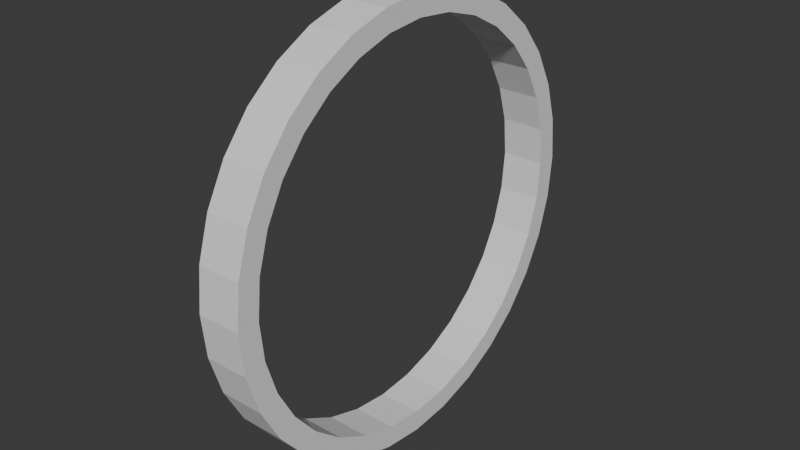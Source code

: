 # Source: decoupler.blend  (saved by Blender 4.2.66; exported with 4.5.12 LTS)
import bpy
from mathutils import Matrix  # noqa: F401  (used for matrix-valued properties, if any)

bpy.ops.wm.read_factory_settings(use_empty=True)
scene = bpy.context.scene
scene.name = 'Scene'

# ---- collections
col_collection = bpy.data.collections.new('Collection'); scene.collection.children.link(col_collection)

# ---- world
world_world = bpy.data.worlds.new('World'); scene.world = world_world
world_world.use_nodes = True; world_world.node_tree.nodes.clear()
_N = world_world.node_tree.nodes; _L = world_world.node_tree.links
n0 = _N.new('ShaderNodeOutputWorld'); n0.name = 'World Output'; n0.location = (300, 300)
n1 = _N.new('ShaderNodeBackground'); n1.name = 'Background'; n1.location = (10, 300)
n1.inputs[0].default_value = (0.05088, 0.05088, 0.05088, 1.0)
_L.new(n1.outputs[0], n0.inputs[0])
n0.is_active_output = True
world_world.color = (0.05088, 0.05088, 0.05088)
world_world.use_sun_shadow = False
world_world.sun_shadow_jitter_overblur = 0.0

# ---- meshes
me_cylinder_001 = bpy.data.meshes.new('Cylinder.001')
me_cylinder_001.from_pydata([(0.0, 0.5, -0.05), (0.0, 0.5, 0.05), (0.09755, 0.4904, -0.05), (0.09755, 0.4904, 0.05), (0.1913, 0.4619, -0.05), (0.1913, 0.4619, 0.05), (0.2778, 0.4157, -0.05), (0.2778, 0.4157, 0.05), (0.3536, 0.3536, -0.05), (0.3536, 0.3536, 0.05), (0.4157, 0.2778, -0.05), (0.4157, 0.2778, 0.05), (0.4619, 0.1913, -0.05), (0.4619, 0.1913, 0.05), (0.4904, 0.09755, -0.05), (0.4904, 0.09755, 0.05), (0.5, 0.0, -0.05), (0.5, 0.0, 0.05), (0.4904, -0.09755, -0.05), (0.4904, -0.09755, 0.05), (0.4619, -0.1913, -0.05), (0.4619, -0.1913, 0.05), (0.4157, -0.2778, -0.05), (0.4157, -0.2778, 0.05), (0.3536, -0.3536, -0.05), (0.3536, -0.3536, 0.05), (0.2778, -0.4157, -0.05), (0.2778, -0.4157, 0.05), (0.1913, -0.4619, -0.05), (0.1913, -0.4619, 0.05), (0.09755, -0.4904, -0.05), (0.09755, -0.4904, 0.05), (0.0, -0.5, -0.05), (0.0, -0.5, 0.05), (-0.09755, -0.4904, -0.05), (-0.09755, -0.4904, 0.05), (-0.1913, -0.4619, -0.05), (-0.1913, -0.4619, 0.05), (-0.2778, -0.4157, -0.05), (-0.2778, -0.4157, 0.05), (-0.3536, -0.3536, -0.05), (-0.3536, -0.3536, 0.05), (-0.4157, -0.2778, -0.05), (-0.4157, -0.2778, 0.05), (-0.4619, -0.1913, -0.05), (-0.4619, -0.1913, 0.05), (-0.4904, -0.09755, -0.05), (-0.4904, -0.09755, 0.05), (-0.5, 0.0, -0.05), (-0.5, 0.0, 0.05), (-0.4904, 0.09755, -0.05), (-0.4904, 0.09755, 0.05), (-0.4619, 0.1913, -0.05), (-0.4619, 0.1913, 0.05), (-0.4157, 0.2778, -0.05), (-0.4157, 0.2778, 0.05), (-0.3536, 0.3536, -0.05), (-0.3536, 0.3536, 0.05), (-0.2778, 0.4157, -0.05), (-0.2778, 0.4157, 0.05), (-0.1913, 0.4619, -0.05), (-0.1913, 0.4619, 0.05), (-0.09755, 0.4904, -0.05), (-0.09755, 0.4904, 0.05), (-0.3742, 0.25, 0.05), (-0.25, 0.3742, 0.05), (-0.3182, 0.3182, 0.05), (-0.08779, 0.4414, 0.05), (-0.1722, 0.4157, 0.05), (0.08779, 0.4414, 0.05), (0.0, 0.45, 0.05), (-0.45, 0.0, 0.05), (-0.4414, 0.08779, 0.05), (-0.4414, -0.08779, 0.05), (-0.3742, -0.25, 0.05), (-0.25, -0.3742, 0.05), (-0.3182, -0.3182, 0.05), (-0.4157, -0.1722, 0.05), (-0.08779, -0.4414, 0.05), (0.08779, -0.4414, 0.05), (0.0, -0.45, 0.05), (0.3182, -0.3182, 0.05), (0.25, -0.3742, 0.05), (0.3742, -0.25, 0.05), (0.1722, -0.4157, 0.05), (0.25, 0.3742, 0.05), (0.3742, 0.25, 0.05), (0.3182, 0.3182, 0.05), (0.45, 0.0, 0.05), (0.4414, -0.08779, 0.05), (0.4414, 0.08779, 0.05), (0.4157, 0.1722, 0.05), (-0.4157, 0.1722, 0.05), (0.1722, 0.4157, 0.05), (-0.1722, -0.4157, 0.05), (0.4157, -0.1722, 0.05), (0.0, 0.45, -0.05), (0.1722, 0.4157, -0.05), (0.08779, 0.4414, -0.05), (0.3182, 0.3182, -0.05), (0.3742, 0.25, -0.05), (0.4157, 0.1722, -0.05), (0.25, 0.3742, -0.05), (0.1722, -0.4157, -0.05), (0.3182, -0.3182, -0.05), (0.25, -0.3742, -0.05), (0.4157, -0.1722, -0.05), (0.3742, -0.25, -0.05), (0.45, 0.0, -0.05), (0.4414, -0.08779, -0.05), (-0.4157, -0.1722, -0.05), (-0.3182, -0.3182, -0.05), (-0.3742, -0.25, -0.05), (-0.1722, -0.4157, -0.05), (-0.25, -0.3742, -0.05), (0.0, -0.45, -0.05), (-0.08779, -0.4414, -0.05), (-0.45, 0.0, -0.05), (-0.4157, 0.1722, -0.05), (-0.4414, 0.08779, -0.05), (-0.3182, 0.3182, -0.05), (-0.1722, 0.4157, -0.05), (-0.25, 0.3742, -0.05), (-0.3742, 0.25, -0.05), (0.4414, 0.08779, -0.05), (0.08779, -0.4414, -0.05), (-0.4414, -0.08779, -0.05), (-0.08779, 0.4414, -0.05)], [], [(0, 1, 3, 2), (2, 3, 5, 4), (4, 5, 7, 6), (6, 7, 9, 8), (8, 9, 11, 10), (10, 11, 13, 12), (12, 13, 15, 14), (14, 15, 17, 16), (16, 17, 19, 18), (18, 19, 21, 20), (20, 21, 23, 22), (22, 23, 25, 24), (24, 25, 27, 26), (26, 27, 29, 28), (28, 29, 31, 30), (30, 31, 33, 32), (32, 33, 35, 34), (34, 35, 37, 36), (36, 37, 39, 38), (38, 39, 41, 40), (40, 41, 43, 42), (42, 43, 45, 44), (44, 45, 47, 46), (46, 47, 49, 48), (48, 49, 51, 50), (50, 51, 53, 52), (52, 53, 55, 54), (54, 55, 57, 56), (56, 57, 59, 58), (58, 59, 61, 60), (1, 70, 69, 3), (69, 93, 5, 3), (60, 61, 63, 62), (62, 63, 1, 0), (96, 127, 62, 0), (2, 98, 96, 0), (98, 69, 70, 96), (97, 93, 69, 98), (102, 85, 93, 97), (99, 87, 85, 102), (86, 87, 99, 100), (91, 86, 100, 101), (90, 91, 101, 124), (88, 90, 124, 108), (89, 88, 108, 109), (95, 89, 109, 106), (83, 95, 106, 107), (81, 83, 107, 104), (82, 81, 104, 105), (84, 82, 105, 103), (79, 84, 103, 125), (80, 79, 125, 115), (78, 80, 115, 116), (94, 78, 116, 113), (75, 94, 113, 114), (76, 75, 114, 111), (112, 74, 76, 111), (110, 77, 74, 112), (126, 73, 77, 110), (117, 71, 73, 126), (119, 72, 71, 117), (118, 92, 72, 119), (123, 64, 92, 118), (120, 66, 64, 123), (122, 65, 66, 120), (121, 68, 65, 122), (127, 67, 68, 121), (96, 70, 67, 127), (93, 85, 7, 5), (85, 87, 9, 7), (87, 86, 11, 9), (86, 91, 13, 11), (91, 90, 15, 13), (90, 88, 17, 15), (88, 89, 19, 17), (89, 95, 21, 19), (95, 83, 23, 21), (83, 81, 25, 23), (81, 82, 27, 25), (82, 84, 29, 27), (84, 79, 31, 29), (79, 80, 33, 31), (80, 78, 35, 33), (78, 94, 37, 35), (94, 75, 39, 37), (75, 76, 41, 39), (76, 74, 43, 41), (74, 77, 45, 43), (77, 73, 47, 45), (73, 71, 49, 47), (71, 72, 51, 49), (72, 92, 53, 51), (92, 64, 55, 53), (64, 66, 57, 55), (66, 65, 59, 57), (65, 68, 61, 59), (68, 67, 63, 61), (67, 70, 1, 63), (127, 121, 60, 62), (121, 122, 58, 60), (122, 120, 56, 58), (120, 123, 54, 56), (123, 118, 52, 54), (118, 119, 50, 52), (119, 117, 48, 50), (117, 126, 46, 48), (126, 110, 44, 46), (110, 112, 42, 44), (112, 111, 40, 42), (111, 114, 38, 40), (114, 113, 36, 38), (113, 116, 34, 36), (116, 115, 32, 34), (115, 125, 30, 32), (125, 103, 28, 30), (103, 105, 26, 28), (105, 104, 24, 26), (104, 107, 22, 24), (107, 106, 20, 22), (106, 109, 18, 20), (109, 108, 16, 18), (108, 124, 14, 16), (124, 101, 12, 14), (101, 100, 10, 12), (100, 99, 8, 10), (99, 102, 6, 8), (102, 97, 4, 6), (97, 98, 2, 4)])
_uv = me_cylinder_001.uv_layers.new(name='UVMap')
_uv.uv.foreach_set('vector', [1.0, 0.5, 1.0, 1.0, 0.9688, 1.0, 0.9688, 0.5, 0.9688, 0.5, 0.9688, 1.0, 0.9375, 1.0, 0.9375, 0.5, 0.9375, 0.5, 0.9375, 1.0, 0.9062, 1.0, 0.9062, 0.5, 0.9062, 0.5, 0.9062, 1.0, 0.875, 1.0, 0.875, 0.5, 0.875, 0.5, 0.875, 1.0, 0.8438, 1.0, 0.8438, 0.5, 0.8438, 0.5, 0.8438, 1.0, 0.8125, 1.0, 0.8125, 0.5, 0.8125, 0.5, 0.8125, 1.0, 0.7812, 1.0, 0.7812, 0.5, 0.7812, 0.5, 0.7812, 1.0, 0.75, 1.0, 0.75, 0.5, 0.75, 0.5, 0.75, 1.0, 0.7188, 1.0, 0.7188, 0.5, 0.7188, 0.5, 0.7188, 1.0, 0.6875, 1.0, 0.6875, 0.5, 0.6875, 0.5, 0.6875, 1.0, 0.6562, 1.0, 0.6562, 0.5, 0.6562, 0.5, 0.6562, 1.0, 0.625, 1.0, 0.625, 0.5, 0.625, 0.5, 0.625, 1.0, 0.5938, 1.0, 0.5938, 0.5, 0.5938, 0.5, 0.5938, 1.0, 0.5625, 1.0, 0.5625, 0.5, 0.5625, 0.5, 0.5625, 1.0, 0.5312, 1.0, 0.5312, 0.5, 0.5312, 0.5, 0.5312, 1.0, 0.5, 1.0, 0.5, 0.5, 0.5, 0.5, 0.5, 1.0, 0.4688, 1.0, 0.4688, 0.5, 0.4688, 0.5, 0.4688, 1.0, 0.4375, 1.0, 0.4375, 0.5, 0.4375, 0.5, 0.4375, 1.0, 0.4062, 1.0, 0.4062, 0.5, 0.4062, 0.5, 0.4062, 1.0, 0.375, 1.0, 0.375, 0.5, 0.375, 0.5, 0.375, 1.0, 0.3438, 1.0, 0.3438, 0.5, 0.3438, 0.5, 0.3438, 1.0, 0.3125, 1.0, 0.3125, 0.5, 0.3125, 0.5, 0.3125, 1.0, 0.2812, 1.0, 0.2812, 0.5, 0.2812, 0.5, 0.2812, 1.0, 0.25, 1.0, 0.25, 0.5, 0.25, 0.5, 0.25, 1.0, 0.2188, 1.0, 0.2188, 0.5, 0.2188, 0.5, 0.2188, 1.0, 0.1875, 1.0, 0.1875, 0.5, 0.1875, 0.5, 0.1875, 1.0, 0.1562, 1.0, 0.1562, 0.5, 0.1562, 0.5, 0.1562, 1.0, 0.125, 1.0, 0.125, 0.5, 0.125, 0.5, 0.125, 1.0, 0.09375, 1.0, 0.09375, 0.5, 0.09375, 0.5, 0.09375, 1.0, 0.0625, 1.0, 0.0625, 0.5, 0.0, 1.0, 0.0, 0.875, 0.9688, 0.875, 0.9688, 1.0, 0.9688, 0.875, 0.9375, 0.875, 0.9375, 1.0, 0.9688, 1.0, 0.0625, 0.5, 0.0625, 1.0, 0.03125, 1.0, 0.03125, 0.5, 0.03125, 0.5, 0.03125, 1.0, 0.0, 1.0, 0.0, 0.5, 0.0, 0.625, 0.03125, 0.625, 0.03125, 0.5, 0.0, 0.5, 0.9688, 0.5, 0.9688, 0.625, 1.0, 0.625, 1.0, 0.5, 0.9688, 0.625, 0.9688, 0.875, 1.0, 0.875, 1.0, 0.625, 0.9375, 0.625, 0.9375, 0.875, 0.9688, 0.875, 0.9688, 0.625, 0.9062, 0.625, 0.9062, 0.875, 0.9375, 0.875, 0.9375, 0.625, 0.875, 0.625, 0.875, 0.875, 0.9062, 0.875, 0.9062, 0.625, 0.8438, 0.875, 0.875, 0.875, 0.875, 0.625, 0.8438, 0.625, 0.8125, 0.875, 0.8438, 0.875, 0.8438, 0.625, 0.8125, 0.625, 0.7812, 0.875, 0.8125, 0.875, 0.8125, 0.625, 0.7812, 0.625, 0.75, 0.875, 0.7812, 0.875, 0.7812, 0.625, 0.75, 0.625, 0.7188, 0.875, 0.75, 0.875, 0.75, 0.625, 0.7188, 0.625, 0.6875, 0.875, 0.7188, 0.875, 0.7188, 0.625, 0.6875, 0.625, 0.6562, 0.875, 0.6875, 0.875, 0.6875, 0.625, 0.6562, 0.625, 0.625, 0.875, 0.6562, 0.875, 0.6562, 0.625, 0.625, 0.625, 0.5938, 0.875, 0.625, 0.875, 0.625, 0.625, 0.5938, 0.625, 0.5625, 0.875, 0.5938, 0.875, 0.5938, 0.625, 0.5625, 0.625, 0.5312, 0.875, 0.5625, 0.875, 0.5625, 0.625, 0.5312, 0.625, 0.5, 0.875, 0.5312, 0.875, 0.5312, 0.625, 0.5, 0.625, 0.4688, 0.875, 0.5, 0.875, 0.5, 0.625, 0.4688, 0.625, 0.4375, 0.875, 0.4688, 0.875, 0.4688, 0.625, 0.4375, 0.625, 0.4062, 0.875, 0.4375, 0.875, 0.4375, 0.625, 0.4062, 0.625, 0.375, 0.875, 0.4062, 0.875, 0.4062, 0.625, 0.375, 0.625, 0.3438, 0.625, 0.3438, 0.875, 0.375, 0.875, 0.375, 0.625, 0.3125, 0.625, 0.3125, 0.875, 0.3438, 0.875, 0.3438, 0.625, 0.2812, 0.625, 0.2812, 0.875, 0.3125, 0.875, 0.3125, 0.625, 0.25, 0.625, 0.25, 0.875, 0.2812, 0.875, 0.2812, 0.625, 0.2188, 0.625, 0.2188, 0.875, 0.25, 0.875, 0.25, 0.625, 0.1875, 0.625, 0.1875, 0.875, 0.2188, 0.875, 0.2188, 0.625, 0.1562, 0.625, 0.1562, 0.875, 0.1875, 0.875, 0.1875, 0.625, 0.125, 0.625, 0.125, 0.875, 0.1562, 0.875, 0.1562, 0.625, 0.09375, 0.625, 0.09375, 0.875, 0.125, 0.875, 0.125, 0.625, 0.0625, 0.625, 0.0625, 0.875, 0.09375, 0.875, 0.09375, 0.625, 0.03125, 0.625, 0.03125, 0.875, 0.0625, 0.875, 0.0625, 0.625, 0.0, 0.625, 0.0, 0.875, 0.03125, 0.875, 0.03125, 0.625, 0.9375, 0.875, 0.9062, 0.875, 0.9062, 1.0, 0.9375, 1.0, 0.9062, 0.875, 0.875, 0.875, 0.875, 1.0, 0.9062, 1.0, 0.875, 0.875, 0.8438, 0.875, 0.8438, 1.0, 0.875, 1.0, 0.8438, 0.875, 0.8125, 0.875, 0.8125, 1.0, 0.8438, 1.0, 0.8125, 0.875, 0.7812, 0.875, 0.7812, 1.0, 0.8125, 1.0, 0.7812, 0.875, 0.75, 0.875, 0.75, 1.0, 0.7812, 1.0, 0.75, 0.875, 0.7188, 0.875, 0.7188, 1.0, 0.75, 1.0, 0.7188, 0.875, 0.6875, 0.875, 0.6875, 1.0, 0.7188, 1.0, 0.6875, 0.875, 0.6562, 0.875, 0.6562, 1.0, 0.6875, 1.0, 0.6562, 0.875, 0.625, 0.875, 0.625, 1.0, 0.6562, 1.0, 0.625, 0.875, 0.5938, 0.875, 0.5938, 1.0, 0.625, 1.0, 0.5938, 0.875, 0.5625, 0.875, 0.5625, 1.0, 0.5938, 1.0, 0.5625, 0.875, 0.5312, 0.875, 0.5312, 1.0, 0.5625, 1.0, 0.5312, 0.875, 0.5, 0.875, 0.5, 1.0, 0.5312, 1.0, 0.5, 0.875, 0.4688, 0.875, 0.4688, 1.0, 0.5, 1.0, 0.4688, 0.875, 0.4375, 0.875, 0.4375, 1.0, 0.4688, 1.0, 0.4375, 0.875, 0.4062, 0.875, 0.4062, 1.0, 0.4375, 1.0, 0.4062, 0.875, 0.375, 0.875, 0.375, 1.0, 0.4062, 1.0, 0.375, 0.875, 0.3438, 0.875, 0.3438, 1.0, 0.375, 1.0, 0.3438, 0.875, 0.3125, 0.875, 0.3125, 1.0, 0.3438, 1.0, 0.3125, 0.875, 0.2812, 0.875, 0.2812, 1.0, 0.3125, 1.0, 0.2812, 0.875, 0.25, 0.875, 0.25, 1.0, 0.2812, 1.0, 0.25, 0.875, 0.2188, 0.875, 0.2188, 1.0, 0.25, 1.0, 0.2188, 0.875, 0.1875, 0.875, 0.1875, 1.0, 0.2188, 1.0, 0.1875, 0.875, 0.1562, 0.875, 0.1562, 1.0, 0.1875, 1.0, 0.1562, 0.875, 0.125, 0.875, 0.125, 1.0, 0.1562, 1.0, 0.125, 0.875, 0.09375, 0.875, 0.09375, 1.0, 0.125, 1.0, 0.09375, 0.875, 0.0625, 0.875, 0.0625, 1.0, 0.09375, 1.0, 0.0625, 0.875, 0.03125, 0.875, 0.03125, 1.0, 0.0625, 1.0, 0.03125, 0.875, 0.0, 0.875, 0.0, 1.0, 0.03125, 1.0, 0.03125, 0.625, 0.0625, 0.625, 0.0625, 0.5, 0.03125, 0.5, 0.0625, 0.625, 0.09375, 0.625, 0.09375, 0.5, 0.0625, 0.5, 0.09375, 0.625, 0.125, 0.625, 0.125, 0.5, 0.09375, 0.5, 0.125, 0.625, 0.1562, 0.625, 0.1562, 0.5, 0.125, 0.5, 0.1562, 0.625, 0.1875, 0.625, 0.1875, 0.5, 0.1562, 0.5, 0.1875, 0.625, 0.2188, 0.625, 0.2188, 0.5, 0.1875, 0.5, 0.2188, 0.625, 0.25, 0.625, 0.25, 0.5, 0.2188, 0.5, 0.25, 0.625, 0.2812, 0.625, 0.2812, 0.5, 0.25, 0.5, 0.2812, 0.625, 0.3125, 0.625, 0.3125, 0.5, 0.2812, 0.5, 0.3125, 0.625, 0.3438, 0.625, 0.3438, 0.5, 0.3125, 0.5, 0.3438, 0.625, 0.375, 0.625, 0.375, 0.5, 0.3438, 0.5, 0.375, 0.625, 0.4062, 0.625, 0.4062, 0.5, 0.375, 0.5, 0.4062, 0.625, 0.4375, 0.625, 0.4375, 0.5, 0.4062, 0.5, 0.4375, 0.625, 0.4688, 0.625, 0.4688, 0.5, 0.4375, 0.5, 0.4688, 0.625, 0.5, 0.625, 0.5, 0.5, 0.4688, 0.5, 0.5, 0.625, 0.5312, 0.625, 0.5312, 0.5, 0.5, 0.5, 0.5312, 0.625, 0.5625, 0.625, 0.5625, 0.5, 0.5312, 0.5, 0.5625, 0.625, 0.5938, 0.625, 0.5938, 0.5, 0.5625, 0.5, 0.5938, 0.625, 0.625, 0.625, 0.625, 0.5, 0.5938, 0.5, 0.625, 0.625, 0.6562, 0.625, 0.6562, 0.5, 0.625, 0.5, 0.6562, 0.625, 0.6875, 0.625, 0.6875, 0.5, 0.6562, 0.5, 0.6875, 0.625, 0.7188, 0.625, 0.7188, 0.5, 0.6875, 0.5, 0.7188, 0.625, 0.75, 0.625, 0.75, 0.5, 0.7188, 0.5, 0.75, 0.625, 0.7812, 0.625, 0.7812, 0.5, 0.75, 0.5, 0.7812, 0.625, 0.8125, 0.625, 0.8125, 0.5, 0.7812, 0.5, 0.8125, 0.625, 0.8438, 0.625, 0.8438, 0.5, 0.8125, 0.5, 0.8438, 0.625, 0.875, 0.625, 0.875, 0.5, 0.8438, 0.5, 0.875, 0.625, 0.9062, 0.625, 0.9062, 0.5, 0.875, 0.5, 0.9062, 0.625, 0.9375, 0.625, 0.9375, 0.5, 0.9062, 0.5, 0.9375, 0.625, 0.9688, 0.625, 0.9688, 0.5, 0.9375, 0.5])
me_cylinder_001.update()

# ---- objects
ob_cylinder = bpy.data.objects.new('Cylinder', me_cylinder_001)

# ---- transforms, parenting, visibility, modifiers, constraints
ob_cylinder.location = (0.0, 0.0, 0.0)
ob_cylinder.rotation_euler = (-0.0, -1.571, 0.0)

# ---- collection membership
col_collection.objects.link(ob_cylinder)

# ---- scene / render settings (as saved in the file)
scene.frame_start = 1; scene.frame_end = 250; scene.frame_set(1)
scene.render.engine = 'BLENDER_EEVEE_NEXT'
scene.cycles.sampling_pattern = 'TABULATED_SOBOL'
scene.eevee.ray_tracing_options.trace_max_roughness = 0.0
bpy.context.view_layer.update()

# ---- added for rendering (the .blend has no active camera and no usable light): camera, sun
cam_auto = bpy.data.cameras.new('AutoCamera')
cam_auto.lens = 50.0
cam_auto.sensor_width = 36.0
cam_auto.clip_end = 1000.0
ob_auto_camera = bpy.data.objects.new('AutoCamera', cam_auto)
scene.collection.objects.link(ob_auto_camera)
ob_auto_camera.location = (1.31173, -1.57408, 1.04939)
ob_auto_camera.rotation_euler = (1.09748, -7.21219e-08, 0.694738)
scene.camera = ob_auto_camera
light_auto_sun = bpy.data.lights.new('AutoSun', 'SUN')
light_auto_sun.energy = 3.0
light_auto_sun.angle = 0.0523599
ob_auto_sun = bpy.data.objects.new('AutoSun', light_auto_sun)
scene.collection.objects.link(ob_auto_sun)
ob_auto_sun.rotation_euler = (0.872665, 0.174533, 0.523599)
bpy.context.view_layer.update()
